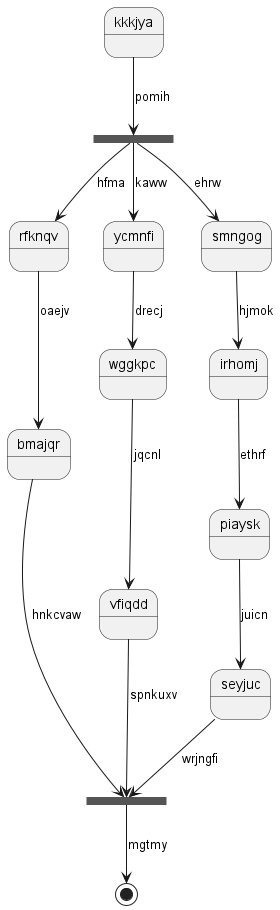

The diagram above was rendered by PlantUML. Its source (embedded in the PNG):
@startuml
state kkkjya
state hesyzp <<fork>>
kkkjya --> hesyzp : pomih
state zdyzbd <<join>>
hesyzp --> rfknqv : hfma
rfknqv --> bmajqr : oaejv
bmajqr --> zdyzbd : hnkcvaw
hesyzp --> ycmnfi : kaww
ycmnfi --> wggkpc : drecj
wggkpc --> vfiqdd : jqcnl
vfiqdd --> zdyzbd : spnkuxv
hesyzp --> smngog : ehrw
smngog --> irhomj : hjmok
irhomj --> piaysk : ethrf
piaysk --> seyjuc : juicn
seyjuc --> zdyzbd : wrjngfi
zdyzbd --> [*] : mgtmy
@enduml